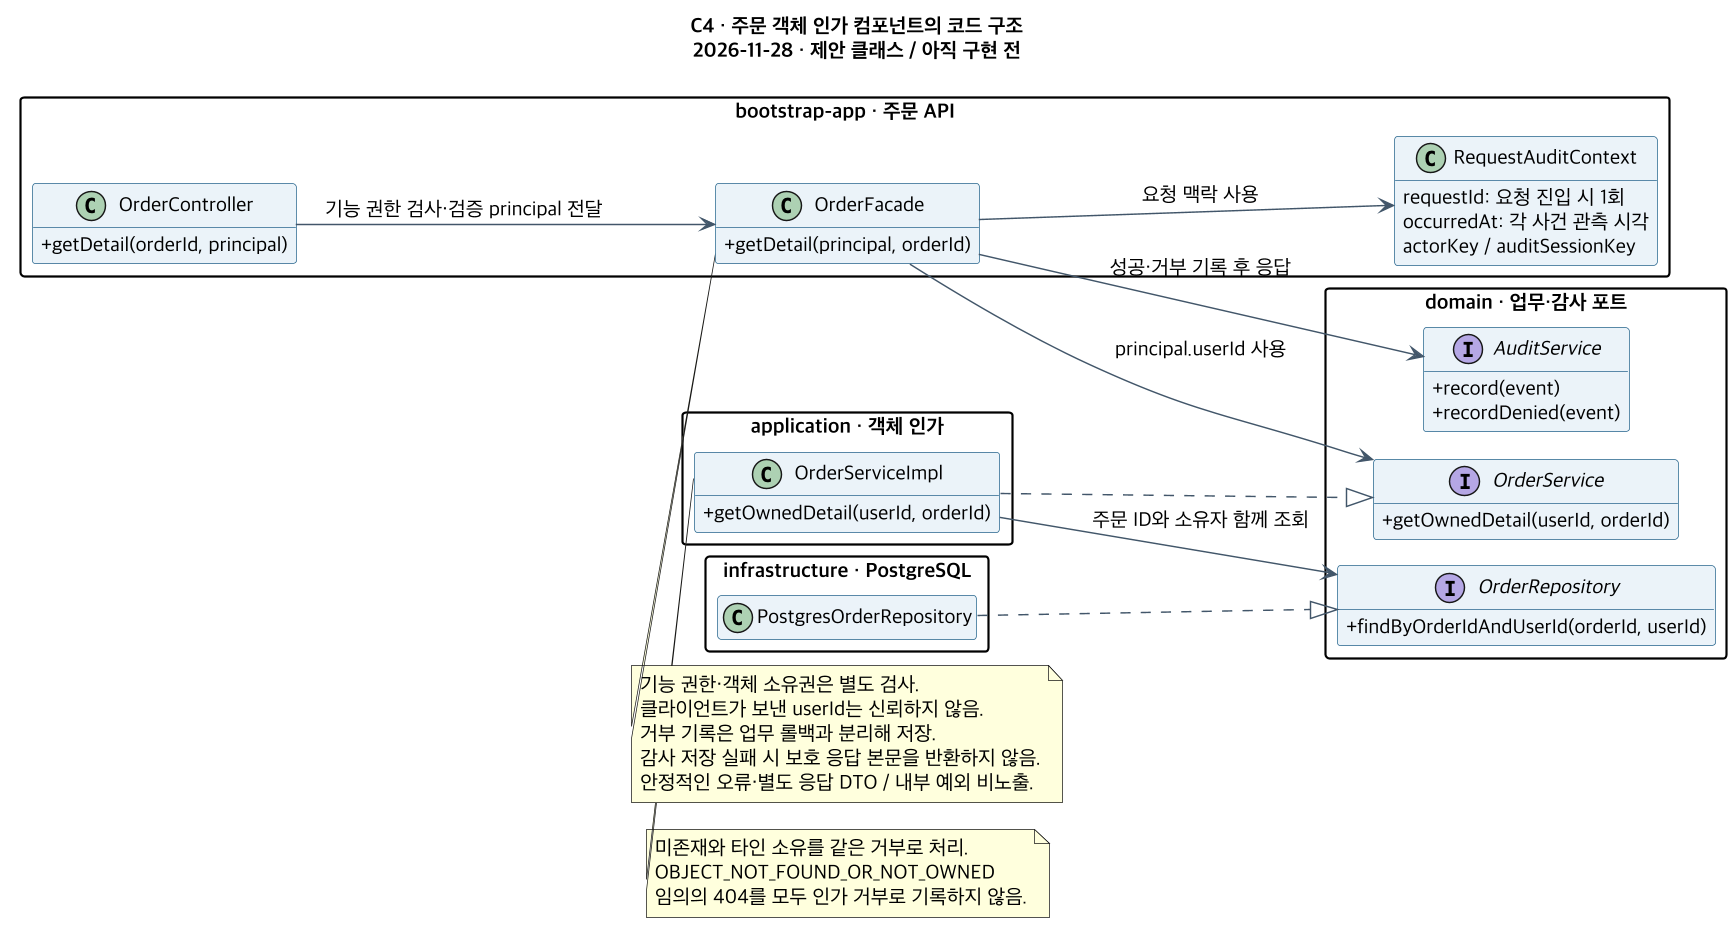

The diagram above was rendered by PlantUML. Its source (embedded in the PNG):
@startuml
!pragma layout smetana
skinparam defaultFontName "Apple SD Gothic Neo"
skinparam defaultFontSize 14
skinparam backgroundColor #FFFFFF
skinparam shadowing false
skinparam dpi 140
left to right direction
hide empty members
skinparam classAttributeIconSize 0
skinparam packageStyle rectangle
skinparam classBackgroundColor #EAF2F8
skinparam classBorderColor #25638B
skinparam ArrowColor #43576A
skinparam nodesep 35
skinparam ranksep 45
title C4 · 주문 객체 인가 컴포넌트의 코드 구조\n2026-11-28 · 제안 클래스 / 아직 구현 전
package "bootstrap-app · 주문 API" {
 class OrderController {
   +getDetail(orderId, principal)
 }
 class OrderFacade {
   +getDetail(principal, orderId)
 }
 class RequestAuditContext {
   requestId: 요청 진입 시 1회
   occurredAt: 각 사건 관측 시각
   actorKey / auditSessionKey
 }
}
package "domain · 업무·감사 포트" {
 interface OrderService {
   +getOwnedDetail(userId, orderId)
 }
 interface OrderRepository {
   +findByOrderIdAndUserId(orderId, userId)
 }
 interface AuditService {
   +record(event)
   +recordDenied(event)
 }
}
package "application · 객체 인가" {
 class OrderServiceImpl {
   +getOwnedDetail(userId, orderId)
 }
}
package "infrastructure · PostgreSQL" {
 class PostgresOrderRepository
}
OrderController --> OrderFacade : 기능 권한 검사·검증 principal 전달
OrderFacade --> OrderService : principal.userId 사용
OrderFacade --> RequestAuditContext : 요청 맥락 사용
OrderServiceImpl ..|> OrderService
OrderServiceImpl --> OrderRepository : 주문 ID와 소유자 함께 조회
PostgresOrderRepository ..|> OrderRepository
OrderFacade --> AuditService : 성공·거부 기록 후 응답
note bottom of OrderServiceImpl
 미존재와 타인 소유를 같은 거부로 처리.
 OBJECT_NOT_FOUND_OR_NOT_OWNED
 임의의 404를 모두 인가 거부로 기록하지 않음.
end note
note bottom of OrderFacade
 기능 권한·객체 소유권은 별도 검사.
 클라이언트가 보낸 userId는 신뢰하지 않음.
 거부 기록은 업무 롤백과 분리해 저장.
 감사 저장 실패 시 보호 응답 본문을 반환하지 않음.
 안정적인 오류·별도 응답 DTO / 내부 예외 비노출.
end note
@enduml